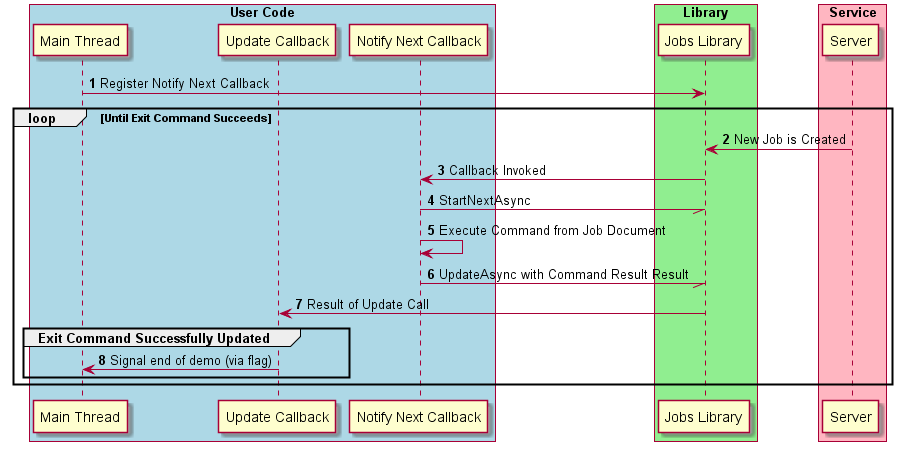

The diagram above was rendered by PlantUML. Its source (embedded in the PNG):
@startuml "jobs_demo"
skinparam classFontSize 8
skinparam classFontName Helvetica
autonumber

participant "Main Thread" as main
participant "Notify Next Callback" as cb
participant "Update Callback" as ucb
participant "Jobs Library" as lib

box "User Code" #LightBlue
    participant main
    participant ucb
    participant cb
end box
box "Library" #LightGreen
    participant lib
end box

box "Service" #LightPink
    participant "Server" as server
end box

main -> lib: Register Notify Next Callback

loop #transparent Until Exit Command Succeeds
    server -> lib: New Job is Created
    lib -> cb: Callback Invoked
    cb -// lib: StartNextAsync
    cb -> cb: Execute Command from Job Document
    cb -// lib: UpdateAsync with Command Result Result
    lib -> ucb: Result of Update Call

    group #transparent Exit Command Successfully Updated
        ucb -> main: Signal end of demo (via flag)
    end
end

@enduml